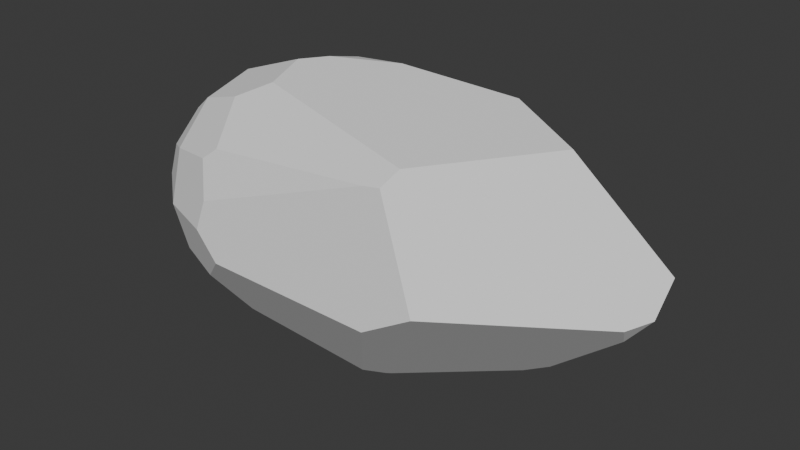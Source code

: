 # Source: rawCoal.blend  (saved by Blender 4.0.36; exported with 4.5.12 LTS)
import bpy
from mathutils import Matrix  # noqa: F401  (used for matrix-valued properties, if any)

bpy.ops.wm.read_factory_settings(use_empty=True)
scene = bpy.context.scene
scene.name = 'Scene'

# ---- collections
col_collection = bpy.data.collections.new('Collection'); scene.collection.children.link(col_collection)

# ---- world
world_world = bpy.data.worlds.new('World'); scene.world = world_world
world_world.use_nodes = True; world_world.node_tree.nodes.clear()
_N = world_world.node_tree.nodes; _L = world_world.node_tree.links
n0 = _N.new('ShaderNodeOutputWorld'); n0.name = 'World Output'; n0.location = (300, 300)
n1 = _N.new('ShaderNodeBackground'); n1.name = 'Background'; n1.location = (10, 300)
n1.inputs[0].default_value = (0.05088, 0.05088, 0.05088, 1.0)
_L.new(n1.outputs[0], n0.inputs[0])
n0.is_active_output = True
world_world.color = (0.05088, 0.05088, 0.05088)
world_world.use_sun_shadow = False
world_world.sun_shadow_jitter_overblur = 0.0

# ---- meshes
me_sphere = bpy.data.meshes.new('Sphere')
me_sphere.from_pydata([(-0.1415, 0.04767, -0.05697), (-0.1415, -2.707e-08, -0.06975), (-0.1415, -0.04767, -0.05697), (-0.1415, -0.08257, -0.02208), (-0.1415, -0.09534, 0.02559), (-0.1415, -0.08257, 0.07326), (-0.1415, -0.04767, 0.1082), (-0.1415, -6.978e-09, 0.1209), (-0.1415, 0.04767, 0.1082), (-0.0607, 0.1079, 0.08788), (-0.1415, 0.08257, 0.07326), (0.1621, 0.03574, -0.07775), (0.2556, 0.04602, 0.03602), (-0.07916, -1.232e-08, 0.1435), (-0.0607, 0.01917, 0.145), (0.1783, 0.0183, 0.1264), (-0.09445, -0.09731, 0.08177), (-0.06337, 0.0618, -0.08145), (-0.0607, 0.06346, -0.08112), (0.1355, 0.05318, -0.08269), (0.1224, 0.06537, -0.08031), (0.1402, 0.02921, -0.08744), (0.04748, -0.03088, -0.09958), (-0.1007, -0.09533, -0.02945), (-0.0607, 0.08577, -0.0588), (0.1174, 0.07878, -0.06763), (0.08198, 0.07267, -0.07895), (-0.006243, 0.07361, -0.07897), (-0.1926, -0.05395, 0.02559), (-0.1955, -0.04957, 0.01801), (-0.1804, -0.05528, 0.05751), (-0.1682, -0.03686, 0.08944), (-0.1627, -1.754e-08, 0.1038), (-0.1682, 0.03686, 0.08944), (-0.1804, 0.05528, 0.05751), (-0.1926, 0.05395, 0.02559), (-0.1955, 0.04957, 0.01801), (-0.1921, 0.04708, -0.001585), (-0.1841, 0.03041, -0.02709), (-0.1807, -3.199e-08, -0.03801), (-0.1841, -0.03041, -0.02709), (-0.1921, -0.04708, -0.001585), (-0.1955, -0.04723, 0.00929), (-0.1955, 0.04723, 0.00929), (-0.197, 0.04443, 0.01409), (-0.197, -0.04443, 0.01409), (-0.07007, 0.06059, 0.1305), (-0.0607, 0.05462, 0.1355), (-0.028, 0.1109, 0.08964), (-0.0607, 0.08588, 0.1099), (0.106, 0.05414, 0.1375), (-0.003101, 0.04439, 0.1445), (0.08349, 0.1006, 0.09922), (-0.02677, 0.1111, 0.08952), (0.1738, 0.1046, 0.02735), (0.1245, 0.09743, -0.03498), (-0.02669, 0.1214, 0.05113), (0.1331, 0.1098, 0.05139), (0.06775, 0.1108, -0.01267), (0.1678, 0.1061, 0.03003), (-0.1415, 0.0655, -0.03914), (-0.0607, 0.1137, 0.06626), (-0.1415, 0.08391, 0.06825), (-0.06822, 0.09096, -0.04989), (-0.1843, 0.06065, 0.02559), (-0.177, 0.05768, -0.007707), (-0.01837, 0.1177, -0.002369), (-0.03134, 0.1216, 0.04856), (-0.09163, -1.895e-08, -0.08779), (-0.1127, -0.05288, -0.066), (0.0441, -0.03414, -0.09907), (0.04345, -0.03179, -0.09977), (-0.07413, 0.005486, -0.09265), (0.03351, -0.05126, -0.09137), (-0.07739, -0.07035, -0.06597), (-0.08913, -0.1143, 0.02559), (-0.08295, -0.1096, 0.05156), (-0.06634, -0.1164, 0.002889), (0.1251, -0.1007, 0.0171), (0.08331, -0.1075, -0.006343), (-0.09772, -0.05559, 0.1219), (0.09348, -0.07441, 0.1185), (-0.06893, -0.03988, 0.1365), (-0.08161, -0.09329, 0.09214), (0.08655, -0.08865, 0.1065), (0.07145, -0.09005, 0.1044), (0.231, 0.02453, -0.01917), (0.253, 0.0264, 0.006909), (0.2388, 0.008125, 0.0009036)], [], [(44, 36, 43), (38, 0, 1, 39), (39, 1, 2, 40), (40, 2, 3, 41), (45, 42, 29), (28, 4, 5, 30), (30, 5, 6, 31), (31, 6, 7, 32), (32, 7, 8, 33), (33, 8, 10, 34), (49, 48, 9), (19, 11, 21), (71, 22, 70), (85, 84, 81, 82, 80, 83), (26, 25, 20), (24, 27, 18), (60, 63, 24, 18, 17, 0), (41, 3, 4, 28, 29, 42), (32, 33, 34, 35, 36, 44, 45, 29, 28, 30, 31), (39, 40, 41, 42, 45, 44, 43, 37, 38), (81, 15, 50, 51, 14, 13, 82), (14, 51, 47), (8, 46, 49, 9, 10), (7, 13, 14, 47, 46, 8), (57, 56, 53, 52), (51, 50, 52, 53, 48, 49, 46, 47), (67, 56, 57, 59, 58, 66), (55, 58, 59, 54), (50, 15, 12, 54, 59, 57, 52), (63, 66, 58, 55, 25, 26, 27, 24), (61, 67, 66, 63, 60, 65, 64, 62), (35, 64, 65, 37, 43, 36), (34, 10, 62, 64, 35), (9, 48, 53, 56, 67, 61), (10, 9, 61, 62), (37, 65, 60, 0, 38), (79, 77, 23, 74, 73), (21, 22, 71, 72, 17, 18, 27, 26, 20, 19), (70, 73, 74, 69, 68, 72, 71), (2, 69, 74, 23, 3), (0, 17, 72, 68, 1), (1, 68, 69, 2), (85, 83, 16, 76), (4, 75, 76, 16, 5), (3, 23, 77, 75, 4), (79, 78, 84, 85, 76, 75, 77), (87, 88, 86), (6, 80, 82, 13, 7), (5, 16, 83, 80, 6), (78, 88, 87, 12, 15, 81, 84), (55, 54, 12, 87, 86, 11, 19, 20, 25), (11, 86, 88, 78, 79, 73, 70, 22, 21)])
me_sphere.polygons.foreach_set('use_smooth', [True] * 52)
_k = set([(0, 1), (0, 17), (0, 38), (0, 60), (1, 2), (1, 39), (1, 68), (2, 3), (2, 40), (2, 69), (3, 4), (3, 23), (3, 41), (4, 5), (4, 28), (4, 75), (5, 6), (5, 16), (5, 30), (6, 7), (6, 31), (6, 80), (7, 8), (7, 13), (7, 32), (8, 10), (8, 33), (8, 46), (9, 10), (9, 48), (9, 49), (9, 61), (10, 34), (10, 62), (11, 19), (11, 21), (11, 86), (12, 15), (12, 54), (12, 87), (13, 14), (13, 82), (14, 47), (14, 51), (15, 50), (15, 81), (16, 76), (16, 83), (17, 18), (17, 72), (18, 24), (18, 27), (19, 20), (19, 21), (20, 25), (20, 26), (21, 22), (22, 70), (22, 71), (23, 74), (23, 77), (24, 27), (24, 63), (25, 26), (25, 55), (26, 27), (28, 29), (28, 30), (29, 42), (29, 45), (30, 31), (31, 32), (32, 33), (33, 34), (34, 35), (35, 36), (35, 64), (36, 43), (36, 44), (37, 38), (37, 43), (37, 65), (38, 39), (39, 40), (40, 41), (41, 42), (42, 45), (43, 44), (44, 45), (46, 47), (46, 49), (47, 51), (48, 49), (48, 53), (50, 51), (50, 52), (52, 53), (52, 57), (53, 56), (54, 55), (54, 59), (55, 58), (56, 57), (56, 67), (57, 59), (58, 59), (58, 66), (60, 63), (60, 65), (61, 62), (61, 67), (62, 64), (63, 66), (64, 65), (66, 67), (68, 69), (68, 72), (69, 74), (70, 71), (70, 73), (71, 72), (73, 74), (73, 79), (75, 76), (75, 77), (76, 85), (77, 79), (78, 79), (78, 84), (78, 88), (80, 82), (80, 83), (81, 82), (81, 84), (83, 85), (84, 85), (86, 87), (86, 88), (87, 88)])
me_sphere.attributes.new('sharp_edge', 'BOOLEAN', 'EDGE').data.foreach_set('value', [ (min(e.vertices), max(e.vertices)) in _k for e in me_sphere.edges])
_uv = me_sphere.uv_layers.new(name='UVMap')
_uv.uv.foreach_set('vector', [0.5349, 0.0, 0.5189, 0.003318, 0.5545, 0.003318, 0.7031, 0.02849, 0.8252, 0.1226, 0.8774, 0.1226, 0.7477, 0.03604, 0.7477, 0.03604, 0.8774, 0.1226, 0.8252, 0.1226, 0.7031, 0.02849, 0.7031, 0.02849, 0.8252, 0.1226, 0.6826, 0.1226, 0.5989, 0.01084, 0.5349, 0.0, 0.5545, 0.003318, 0.5189, 0.003318, 0.4879, 0.009721, 0.4879, 0.1226, 0.2932, 0.1226, 0.3575, 0.03668, 0.3575, 0.03668, 0.2932, 0.1226, 0.1506, 0.1226, 0.2271, 0.06365, 0.2271, 0.06365, 0.1506, 0.1226, 0.09842, 0.1226, 0.1686, 0.07574, 0.1686, 0.07574, 0.09842, 0.1226, 0.1506, 0.1226, 0.2271, 0.06365, 0.2271, 0.06365, 0.1506, 0.1226, 0.2932, 0.1226, 0.3575, 0.03668, 0.1436, 0.3011, 0.2263, 0.3734, 0.2335, 0.3011, 0.9303, 0.7347, 0.9101, 0.7934, 0.9496, 0.7449, 1.0, 0.5313, 0.9992, 0.5401, 0.9971, 0.5327, 0.166, 0.5931, 0.1574, 0.6265, 0.1082, 0.6418, 0.03483, 0.2829, 0.09458, 0.2193, 0.2161, 0.2549, 0.915, 0.6164, 0.8687, 0.6946, 0.9205, 0.7057, 0.8327, 0.3011, 0.9151, 0.4214, 0.9238, 0.3011, 0.7523, 0.1226, 0.7963, 0.2845, 0.8327, 0.3011, 0.9238, 0.3011, 0.9252, 0.2952, 0.8252, 0.1226, 0.5989, 0.01084, 0.6826, 0.1226, 0.4879, 0.1226, 0.4879, 0.009721, 0.5189, 0.003318, 0.5545, 0.003318, 0.1686, 0.07574, 0.2271, 0.06365, 0.3575, 0.03668, 0.4879, 0.009721, 0.5189, 0.003318, 0.5349, 0.0, 0.5349, 0.0, 0.5189, 0.003318, 0.4879, 0.009721, 0.3575, 0.03668, 0.2271, 0.06365, 0.7477, 0.03604, 0.7031, 0.02849, 0.5989, 0.01084, 0.5545, 0.003318, 0.5349, 0.0, 0.5349, 0.0, 0.5545, 0.003318, 0.5989, 0.01084, 0.7031, 0.02849, 0.1082, 0.6418, 0.07627, 0.8291, 0.03066, 0.6696, 0.002261, 0.4284, 0.0, 0.3011, 0.006305, 0.2603, 0.03483, 0.2829, 0.0, 0.3011, 0.002261, 0.4284, 0.0388, 0.3011, 0.1506, 0.1226, 0.05919, 0.2804, 0.1436, 0.3011, 0.2335, 0.3011, 0.2932, 0.1226, 0.09842, 0.1226, 0.006305, 0.2603, 0.0, 0.3011, 0.0388, 0.3011, 0.05919, 0.2804, 0.1506, 0.1226, 0.3825, 0.7293, 0.3836, 0.3763, 0.2268, 0.3761, 0.1871, 0.6197, 0.002261, 0.4284, 0.03066, 0.6696, 0.1871, 0.6197, 0.2268, 0.3761, 0.2263, 0.3734, 0.1436, 0.3011, 0.05919, 0.2804, 0.0388, 0.3011, 0.3941, 0.366, 0.3836, 0.3763, 0.3825, 0.7293, 0.4698, 0.806, 0.6442, 0.5849, 0.6021, 0.3947, 0.7354, 0.7102, 0.6442, 0.5849, 0.4698, 0.806, 0.4807, 0.8192, 0.03066, 0.6696, 0.07627, 0.8291, 0.4453, 1.0, 0.4807, 0.8192, 0.4698, 0.806, 0.3825, 0.7293, 0.1871, 0.6197, 0.7963, 0.2845, 0.6021, 0.3947, 0.6442, 0.5849, 0.7354, 0.7102, 0.8687, 0.6946, 0.915, 0.6164, 0.9151, 0.4214, 0.8327, 0.3011, 0.3218, 0.3011, 0.3941, 0.366, 0.6021, 0.3947, 0.7963, 0.2845, 0.7523, 0.1226, 0.6239, 0.04423, 0.4879, 0.028, 0.3137, 0.1226, 0.4879, 0.009721, 0.4879, 0.028, 0.6239, 0.04423, 0.5989, 0.01084, 0.5545, 0.003318, 0.5189, 0.003318, 0.3575, 0.03668, 0.2932, 0.1226, 0.3137, 0.1226, 0.4879, 0.028, 0.4879, 0.009721, 0.2335, 0.3011, 0.2263, 0.3734, 0.2268, 0.3761, 0.3836, 0.3763, 0.3941, 0.366, 0.3218, 0.3011, 0.2932, 0.1226, 0.2335, 0.3011, 0.3218, 0.3011, 0.3137, 0.1226, 0.5989, 0.01084, 0.6239, 0.04423, 0.7523, 0.1226, 0.8252, 0.1226, 0.7031, 0.02849, 0.6184, 0.6193, 0.5806, 0.2886, 0.7127, 0.2126, 0.8619, 0.2642, 0.9657, 0.5093, 0.9496, 0.7449, 0.9992, 0.5401, 1.0, 0.5313, 0.9709, 0.2714, 0.9252, 0.2952, 0.9238, 0.3011, 0.9151, 0.4214, 0.915, 0.6164, 0.9205, 0.7057, 0.9303, 0.7347, 0.9971, 0.5327, 0.9657, 0.5093, 0.8619, 0.2642, 0.862, 0.1862, 0.9511, 0.2328, 0.9709, 0.2714, 1.0, 0.5313, 0.8252, 0.1226, 0.862, 0.1862, 0.8619, 0.2642, 0.7127, 0.2126, 0.6826, 0.1226, 0.8252, 0.1226, 0.9252, 0.2952, 0.9709, 0.2714, 0.9511, 0.2328, 0.8774, 0.1226, 0.8774, 0.1226, 0.9511, 0.2328, 0.862, 0.1862, 0.8252, 0.1226, 0.166, 0.5931, 0.2161, 0.2549, 0.2584, 0.2265, 0.3818, 0.252, 0.4879, 0.1226, 0.4879, 0.2383, 0.3818, 0.252, 0.2584, 0.2265, 0.2932, 0.1226, 0.6826, 0.1226, 0.7127, 0.2126, 0.5806, 0.2886, 0.4879, 0.2383, 0.4879, 0.1226, 0.6184, 0.6193, 0.5226, 0.7116, 0.1574, 0.6265, 0.166, 0.5931, 0.3818, 0.252, 0.4879, 0.2383, 0.5806, 0.2886, 0.5642, 0.9944, 0.5888, 0.963, 0.6708, 0.9457, 0.1506, 0.1226, 0.09458, 0.2193, 0.03483, 0.2829, 0.006305, 0.2603, 0.09842, 0.1226, 0.2932, 0.1226, 0.2584, 0.2265, 0.2161, 0.2549, 0.09458, 0.2193, 0.1506, 0.1226, 0.5226, 0.7116, 0.5888, 0.963, 0.5642, 0.9944, 0.4453, 1.0, 0.07627, 0.8291, 0.1082, 0.6418, 0.1574, 0.6265, 0.7354, 0.7102, 0.4807, 0.8192, 0.4453, 1.0, 0.5642, 0.9944, 0.6708, 0.9457, 0.9101, 0.7934, 0.9303, 0.7347, 0.9205, 0.7057, 0.8687, 0.6946, 0.9101, 0.7934, 0.6708, 0.9457, 0.5888, 0.963, 0.5226, 0.7116, 0.6184, 0.6193, 0.9657, 0.5093, 0.9971, 0.5327, 0.9992, 0.5401, 0.9496, 0.7449])
me_sphere.update()
me_sphere.normals_split_custom_set([tuple(v) for v in zip(*[iter([-0.9347, 0.3434, -0.09201, -0.9347, 0.3434, -0.09201, -0.9347, 0.3434, -0.09201, -0.6164, 0.2038, -0.7606, -0.6164, 0.2038, -0.7606, -0.6164, 0.2038, -0.7606, -0.6164, 0.2038, -0.7606, -0.6164, -0.2038, -0.7606, -0.6164, -0.2038, -0.7606, -0.6164, -0.2038, -0.7606, -0.6164, -0.2038, -0.7606, -0.6164, -0.5568, -0.5568, -0.6164, -0.5568, -0.5568, -0.6164, -0.5568, -0.5568, -0.6164, -0.5568, -0.5568, -0.9347, -0.3434, -0.09201, -0.9347, -0.3434, -0.09201, -0.9347, -0.3434, -0.09201, -0.6164, -0.7606, 0.2038, -0.6164, -0.7606, 0.2038, -0.6164, -0.7606, 0.2038, -0.6164, -0.7606, 0.2038, -0.6164, -0.5568, 0.5568, -0.6164, -0.5568, 0.5568, -0.6164, -0.5568, 0.5568, -0.6164, -0.5568, 0.5568, -0.6164, -0.2038, 0.7606, -0.6164, -0.2038, 0.7606, -0.6164, -0.2038, 0.7606, -0.6164, -0.2038, 0.7606, -0.6164, 0.2038, 0.7606, -0.6164, 0.2038, 0.7606, -0.6164, 0.2038, 0.7606, -0.6164, 0.2038, 0.7606, -0.6164, 0.5568, 0.5568, -0.6164, 0.5568, 0.5568, -0.6164, 0.5568, 0.5568, -0.6164, 0.5568, 0.5568, -0.1035, 0.7033, 0.7033, -0.1035, 0.7033, 0.7033, -0.1035, 0.7033, 0.7033, 0.3299, 0.2443, -0.9119, 0.3299, 0.2443, -0.9119, 0.3299, 0.2443, -0.9119, 0.1035, -0.2574, -0.9607, 0.1035, -0.2574, -0.9607, 0.1035, -0.2574, -0.9607, -0.04865, -0.6313, 0.774, -0.04865, -0.6313, 0.774, -0.04865, -0.6313, 0.774, -0.04865, -0.6313, 0.774, -0.04865, -0.6313, 0.774, -0.04865, -0.6313, 0.774, 0.1035, 0.7033, -0.7033, 0.1035, 0.7033, -0.7033, 0.1035, 0.7033, -0.7033, -0.1035, 0.7033, -0.7033, -0.1035, 0.7033, -0.7033, -0.1035, 0.7033, -0.7033, -0.3299, 0.6675, -0.6675, -0.3299, 0.6675, -0.6675, -0.3299, 0.6675, -0.6675, -0.3299, 0.6675, -0.6675, -0.3299, 0.6675, -0.6675, -0.3299, 0.6675, -0.6675, -0.6164, -0.7606, -0.2038, -0.6164, -0.7606, -0.2038, -0.6164, -0.7606, -0.2038, -0.6164, -0.7606, -0.2038, -0.6164, -0.7606, -0.2038, -0.6164, -0.7606, -0.2038, -0.9341, -5.363e-08, 0.3571, -0.9341, -5.363e-08, 0.3571, -0.9341, -5.363e-08, 0.3571, -0.9341, -5.363e-08, 0.3571, -0.9341, -5.363e-08, 0.3571, -0.9341, -5.363e-08, 0.3571, -0.9341, -5.363e-08, 0.3571, -0.9341, -5.363e-08, 0.3571, -0.9341, -5.363e-08, 0.3571, -0.9341, -5.363e-08, 0.3571, -0.9341, -5.363e-08, 0.3571, -0.9543, 0.0, -0.2988, -0.9543, 0.0, -0.2988, -0.9543, 0.0, -0.2988, -0.9543, 0.0, -0.2988, -0.9543, 0.0, -0.2988, -0.9543, 0.0, -0.2988, -0.9543, 0.0, -0.2988, -0.9543, 0.0, -0.2988, -0.9543, 0.0, -0.2988, 0.07643, -0.1529, 0.9853, 0.07643, -0.1529, 0.9853, 0.07643, -0.1529, 0.9853, 0.07643, -0.1529, 0.9853, 0.07643, -0.1529, 0.9853, 0.07643, -0.1529, 0.9853, 0.07643, -0.1529, 0.9853, -0.1035, 0.2574, 0.9607, -0.1035, 0.2574, 0.9607, -0.1035, 0.2574, 0.9607, -0.3299, 0.6675, 0.6675, -0.3299, 0.6675, 0.6675, -0.3299, 0.6675, 0.6675, -0.3299, 0.6675, 0.6675, -0.3299, 0.6675, 0.6675, -0.3299, 0.2443, 0.9119, -0.3299, 0.2443, 0.9119, -0.3299, 0.2443, 0.9119, -0.3299, 0.2443, 0.9119, -0.3299, 0.2443, 0.9119, -0.3299, 0.2443, 0.9119, 0.06933, 0.9635, 0.2585, 0.06933, 0.9635, 0.2585, 0.06933, 0.9635, 0.2585, 0.06933, 0.9635, 0.2585, -0.007415, 0.6343, 0.7731, -0.007415, 0.6343, 0.7731, -0.007415, 0.6343, 0.7731, -0.007415, 0.6343, 0.7731, -0.007415, 0.6343, 0.7731, -0.007415, 0.6343, 0.7731, -0.007415, 0.6343, 0.7731, -0.007415, 0.6343, 0.7731, 0.07217, 0.9957, -0.05776, 0.07217, 0.9957, -0.05776, 0.07217, 0.9957, -0.05776, 0.07217, 0.9957, -0.05776, 0.07217, 0.9957, -0.05776, 0.07217, 0.9957, -0.05776, 0.1408, 0.9648, -0.2221, 0.1408, 0.9648, -0.2221, 0.1408, 0.9648, -0.2221, 0.1408, 0.9648, -0.2221, 0.432, 0.6895, 0.5813, 0.432, 0.6895, 0.5813, 0.432, 0.6895, 0.5813, 0.432, 0.6895, 0.5813, 0.432, 0.6895, 0.5813, 0.432, 0.6895, 0.5813, 0.432, 0.6895, 0.5813, 0.009381, 0.8674, -0.4975, 0.009381, 0.8674, -0.4975, 0.009381, 0.8674, -0.4975, 0.009381, 0.8674, -0.4975, 0.009381, 0.8674, -0.4975, 0.009381, 0.8674, -0.4975, 0.009381, 0.8674, -0.4975, 0.009381, 0.8674, -0.4975, -0.3447, 0.9252, -0.1586, -0.3447, 0.9252, -0.1586, -0.3447, 0.9252, -0.1586, -0.3447, 0.9252, -0.1586, -0.3447, 0.9252, -0.1586, -0.3447, 0.9252, -0.1586, -0.3447, 0.9252, -0.1586, -0.3447, 0.9252, -0.1586, -0.6164, 0.7606, -0.2038, -0.6164, 0.7606, -0.2038, -0.6164, 0.7606, -0.2038, -0.6164, 0.7606, -0.2038, -0.6164, 0.7606, -0.2038, -0.6164, 0.7606, -0.2038, -0.6164, 0.7606, 0.2038, -0.6164, 0.7606, 0.2038, -0.6164, 0.7606, 0.2038, -0.6164, 0.7606, 0.2038, -0.6164, 0.7606, 0.2038, -0.1035, 0.9607, 0.2574, -0.1035, 0.9607, 0.2574, -0.1035, 0.9607, 0.2574, -0.1035, 0.9607, 0.2574, -0.1035, 0.9607, 0.2574, -0.1035, 0.9607, 0.2574, -0.3299, 0.9119, 0.2443, -0.3299, 0.9119, 0.2443, -0.3299, 0.9119, 0.2443, -0.3299, 0.9119, 0.2443, -0.6164, 0.5568, -0.5568, -0.6164, 0.5568, -0.5568, -0.6164, 0.5568, -0.5568, -0.6164, 0.5568, -0.5568, -0.6164, 0.5568, -0.5568, 0.01511, -0.8298, -0.5579, 0.01511, -0.8298, -0.5579, 0.01511, -0.8298, -0.5579, 0.01511, -0.8298, -0.5579, 0.01511, -0.8298, -0.5579, 0.002301, 0.1946, -0.9809, 0.002301, 0.1946, -0.9809, 0.002301, 0.1946, -0.9809, 0.002301, 0.1946, -0.9809, 0.002301, 0.1946, -0.9809, 0.002301, 0.1946, -0.9809, 0.002301, 0.1946, -0.9809, 0.002301, 0.1946, -0.9809, 0.002301, 0.1946, -0.9809, 0.002301, 0.1946, -0.9809, -0.1585, -0.3216, -0.9335, -0.1585, -0.3216, -0.9335, -0.1585, -0.3216, -0.9335, -0.1585, -0.3216, -0.9335, -0.1585, -0.3216, -0.9335, -0.1585, -0.3216, -0.9335, -0.1585, -0.3216, -0.9335, -0.3299, -0.6675, -0.6675, -0.3299, -0.6675, -0.6675, -0.3299, -0.6675, -0.6675, -0.3299, -0.6675, -0.6675, -0.3299, -0.6675, -0.6675, -0.3299, 0.2443, -0.9119, -0.3299, 0.2443, -0.9119, -0.3299, 0.2443, -0.9119, -0.3299, 0.2443, -0.9119, -0.3299, 0.2443, -0.9119, -0.3299, -0.2443, -0.9119, -0.3299, -0.2443, -0.9119, -0.3299, -0.2443, -0.9119, -0.3299, -0.2443, -0.9119, -0.01021, -0.928, 0.3725, -0.01021, -0.928, 0.3725, -0.01021, -0.928, 0.3725, -0.01021, -0.928, 0.3725, -0.3299, -0.9119, 0.2443, -0.3299, -0.9119, 0.2443, -0.3299, -0.9119, 0.2443, -0.3299, -0.9119, 0.2443, -0.3299, -0.9119, 0.2443, -0.3299, -0.9119, -0.2443, -0.3299, -0.9119, -0.2443, -0.3299, -0.9119, -0.2443, -0.3299, -0.9119, -0.2443, -0.3299, -0.9119, -0.2443, 0.06877, -0.9843, 0.1626, 0.06877, -0.9843, 0.1626, 0.06877, -0.9843, 0.1626, 0.06877, -0.9843, 0.1626, 0.06877, -0.9843, 0.1626, 0.06877, -0.9843, 0.1626, 0.06877, -0.9843, 0.1626, 0.7225, -0.3698, -0.5842, 0.7225, -0.3698, -0.5842, 0.7225, -0.3698, -0.5842, -0.3299, -0.2443, 0.9119, -0.3299, -0.2443, 0.9119, -0.3299, -0.2443, 0.9119, -0.3299, -0.2443, 0.9119, -0.3299, -0.2443, 0.9119, -0.3299, -0.6675, 0.6675, -0.3299, -0.6675, 0.6675, -0.3299, -0.6675, 0.6675, -0.3299, -0.6675, 0.6675, -0.3299, -0.6675, 0.6675, 0.6682, -0.6427, 0.3748, 0.6682, -0.6427, 0.3748, 0.6682, -0.6427, 0.3748, 0.6682, -0.6427, 0.3748, 0.6682, -0.6427, 0.3748, 0.6682, -0.6427, 0.3748, 0.6682, -0.6427, 0.3748, 0.5377, 0.6767, -0.503, 0.5377, 0.6767, -0.503, 0.5377, 0.6767, -0.503, 0.5377, 0.6767, -0.503, 0.5377, 0.6767, -0.503, 0.5377, 0.6767, -0.503, 0.5377, 0.6767, -0.503, 0.5377, 0.6767, -0.503, 0.5377, 0.6767, -0.503, 0.467, -0.5866, -0.6617, 0.467, -0.5866, -0.6617, 0.467, -0.5866, -0.6617, 0.467, -0.5866, -0.6617, 0.467, -0.5866, -0.6617, 0.467, -0.5866, -0.6617, 0.467, -0.5866, -0.6617, 0.467, -0.5866, -0.6617, 0.467, -0.5866, -0.6617])] * 3)])

# ---- objects
ob_sphere = bpy.data.objects.new('Sphere', me_sphere)

# ---- transforms, parenting, visibility, modifiers, constraints
ob_sphere.location = (0.0, 0.0, 0.01261)
ob_sphere.rotation_euler = (-1.629e-07, 0.0, 0.0)
ob_sphere.color = (0.8, 0.8, 0.8, 1.0)

# ---- collection membership
col_collection.objects.link(ob_sphere)

# ---- scene / render settings (as saved in the file)
scene.frame_start = 1; scene.frame_end = 250; scene.frame_set(1)
scene.render.engine = 'BLENDER_EEVEE_NEXT'
scene.cycles.sampling_pattern = 'TABULATED_SOBOL'
bpy.context.view_layer.update()

# ---- added for rendering (the .blend has no active camera and no usable light): camera, sun
cam_auto = bpy.data.cameras.new('AutoCamera')
cam_auto.lens = 50.0
cam_auto.sensor_width = 36.0
cam_auto.clip_end = 1000.0
ob_auto_camera = bpy.data.objects.new('AutoCamera', cam_auto)
scene.collection.objects.link(ob_auto_camera)
ob_auto_camera.location = (0.553827, -0.626858, 0.454852)
ob_auto_camera.rotation_euler = (1.09748, -7.21219e-08, 0.694738)
scene.camera = ob_auto_camera
light_auto_sun = bpy.data.lights.new('AutoSun', 'SUN')
light_auto_sun.energy = 3.0
light_auto_sun.angle = 0.0523599
ob_auto_sun = bpy.data.objects.new('AutoSun', light_auto_sun)
scene.collection.objects.link(ob_auto_sun)
ob_auto_sun.rotation_euler = (0.872665, 0.174533, 0.523599)
bpy.context.view_layer.update()
